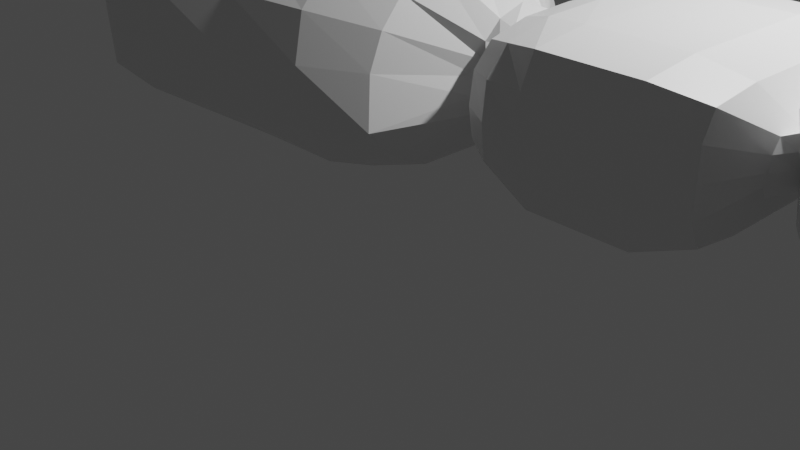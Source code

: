 # Source: spider.blend  (saved by Blender 3.1.7; exported with 4.5.12 LTS)
import bpy
from mathutils import Matrix  # noqa: F401  (used for matrix-valued properties, if any)

bpy.ops.wm.read_factory_settings(use_empty=True)
scene = bpy.context.scene
scene.name = 'Scene'

# ---- collections
col_collection = bpy.data.collections.new('Collection'); scene.collection.children.link(col_collection)

# ---- materials (node trees are filled in below, after node groups)
mat_material = bpy.data.materials.new('Material')
mat_material.alpha_threshold = 0.0
mat_material.use_transparent_shadow = False
mat_material.line_color = (0.0, 0.0, 0.0, 1.0)

# ---- material node trees
mat_material.use_nodes = True; mat_material.node_tree.nodes.clear()
_N = mat_material.node_tree.nodes; _L = mat_material.node_tree.links
n0 = _N.new('ShaderNodeOutputMaterial'); n0.name = 'Material Output'; n0.location = (300, 300)
n1 = _N.new('ShaderNodeBsdfPrincipled'); n1.name = 'Principled BSDF'; n1.location = (10, 300)
n1.distribution = 'GGX'
n1.subsurface_method = 'RANDOM_WALK_SKIN'
n1.inputs[2].default_value = 0.4
n1.inputs[3].default_value = 1.45
n1.inputs[27].default_value = (0.0, 0.0, 0.0, 1.0)
n1.inputs[28].default_value = 1.0
_L.new(n1.outputs[0], n0.inputs[0])
n0.is_active_output = True

# ---- world
world_world = bpy.data.worlds.new('World'); scene.world = world_world
world_world.use_nodes = True; world_world.node_tree.nodes.clear()
_N = world_world.node_tree.nodes; _L = world_world.node_tree.links
n0 = _N.new('ShaderNodeOutputWorld'); n0.name = 'World Output'; n0.location = (300, 300)
n1 = _N.new('ShaderNodeBackground'); n1.name = 'Background'; n1.location = (10, 300)
n1.inputs[0].default_value = (0.05088, 0.05088, 0.05088, 1.0)
_L.new(n1.outputs[0], n0.inputs[0])
n0.is_active_output = True
world_world.color = (0.05088, 0.05088, 0.05088)
world_world.use_sun_shadow = False
world_world.sun_shadow_jitter_overblur = 0.0

# ---- cameras
cam_camera = bpy.data.cameras.new('Camera')
cam_camera.clip_end = 100.0
cam_camera.ortho_scale = 7.314

# ---- lights
light_light = bpy.data.lights.new('Light', 'POINT')
light_light.transmission_factor = 0.0
light_light.energy = 1000.0
light_light.shadow_soft_size = 0.1
light_light.shadow_maximum_resolution = 0.006
light_light.use_absolute_resolution = True

# ---- meshes
me_cube = bpy.data.meshes.new('Cube')
me_cube.from_pydata([(1.462, -0.4112, 0.2343), (1.49, -0.5382, -0.3581), (-2.798, -1.169, 0.8626), (-2.772, -1.148, -0.8476), (0.9052, -0.8177, 0.5957), (1.025, -1.056, -0.7339), (1.968, -0.9039, 0.4681), (1.968, -0.9039, -0.469), (1.684, -0.4884, 0.2626), (1.677, -0.52, -0.2975), (4.207, -0.5995, 0.2556), (4.161, -0.5996, -0.1968), (3.972, -1.031, 0.4984), (3.972, -1.031, -0.4984), (4.436, -0.8773, 0.578), (4.55, -0.8226, -0.2745), (0.2619, -1.051, 0.7813), (-0.5139, -1.186, 0.8677), (-1.374, -1.247, 0.9211), (-2.308, -1.254, 0.9245), (-2.278, -1.231, -0.9094), (-1.376, -1.231, -0.9094), (-0.4735, -1.231, -0.9094), (0.4285, -1.231, -0.9094), (-3.08, 0.0, -0.984), (-3.08, -0.7411, -0.9094), (0.9212, 0.0, 0.9102), (0.9212, -0.518, 0.8522), (-2.971, -0.8208, 0.972), (-3.416, 0.0, 0.9422), (1.025, -0.6534, -0.9194), (1.025, 0.0, -0.9194), (1.491, 2.299e-09, 0.4925), (1.476, -0.2588, 0.3966), (1.503, -0.3223, -0.4302), (1.504, 2.27e-09, -0.447), (1.692, -1.684e-08, 0.3921), (1.686, -0.323, 0.3659), (1.681, -0.3361, -0.3723), (1.68, 2.151e-08, -0.3669), (1.968, -3.104e-08, 0.5872), (1.968, -0.5226, 0.5648), (1.968, -0.5226, -0.5656), (1.968, 3.14e-08, -0.5878), (3.971, -2.791e-08, 0.5567), (3.972, -0.5732, 0.5565), (3.971, -0.5731, -0.5563), (3.971, 2.826e-08, -0.5565), (4.215, -1.049e-08, 0.317), (4.239, -0.3565, 0.2489), (4.171, -0.3355, -0.1852), (4.22, 8.295e-09, -0.2959), (4.354, 1.63e-09, 0.7342), (4.33, -0.5335, 0.7346), (4.547, -0.4799, -0.2773), (4.55, 1.643e-09, -0.2881), (-2.278, 0.0, -1.095), (-2.278, -0.7411, -1.095), (-1.376, 0.0, -1.095), (-1.376, -0.7411, -1.095), (-0.4735, 0.0, -1.095), (-0.4735, -0.7411, -1.095), (0.4285, 0.0, -1.095), (0.4285, -0.7411, -1.095), (0.2858, 0.0, 1.104), (0.2859, -0.6131, 1.064), (-0.4951, 0.0, 1.299), (-0.4948, -0.694, 1.189), (-1.382, 0.0, 1.313), (-1.379, -0.8066, 1.352), (-2.815, 0.0, 1.342), (-2.357, -0.8086, 1.394), (-2.874, -1.231, -0.5474), (-2.898, -1.251, -0.0003512), (-2.907, -1.258, 0.5684), (0.9168, -1.053, 0.3335), (0.9212, -1.193, -1.519e-07), (1.025, -1.307, -0.4597), (1.454, -0.4055, 0.06981), (1.429, -0.4457, -0.06475), (1.454, -0.5403, -0.2104), (1.685, -0.64, 0.1704), (1.678, -0.6222, -0.01829), (1.674, -0.6425, -0.1948), (1.968, -1.088, 0.271), (1.968, -1.131, -0.0004563), (1.968, -1.088, -0.2719), (3.972, -1.146, 0.2783), (3.972, -1.146, 9.296e-06), (3.972, -1.146, -0.2782), (4.205, -0.667, 0.1435), (4.202, -0.6701, 0.02054), (4.175, -0.6685, -0.09574), (4.498, -0.9276, 0.3977), (4.549, -0.8979, 0.09706), (4.551, -0.896, -0.1589), (0.2676, -1.354, 0.4311), (0.3328, -1.496, -8.266e-05), (0.4285, -1.482, -0.5474), (-0.5019, -1.557, 0.4896), (-0.4735, -1.702, -0.0002634), (-0.4735, -1.702, -0.5474), (-1.375, -1.865, 0.563), (-1.375, -1.84, -0.0002634), (-1.376, -1.841, -0.5474), (-2.303, -1.751, 0.5629), (-2.304, -1.727, -0.0002634), (-2.278, -1.702, -0.5474), (-3.227, -0.7582, 0.5597), (-3.205, -0.7626, -0.0002108), (-3.18, -0.7411, -0.5474), (-3.666, 0.0, 0.2113), (-3.666, 0.0, -0.3362), (-3.666, 0.0, -0.8836), (3.563, -1.214, -0.6115), (3.057, -1.214, -0.6115), (2.644, -1.214, -0.6115), (2.277, -1.075, -0.5439), (3.563, -1.214, 0.6116), (3.057, -1.214, 0.6116), (2.644, -1.214, 0.6116), (2.277, -1.075, 0.5438), (2.277, -1.38e-08, 0.6684), (2.644, -4.826e-08, 0.6772), (3.057, -4.826e-08, 0.6772), (3.563, -4.826e-08, 0.6772), (2.277, -0.6268, 0.6514), (2.644, -0.6722, 0.6772), (3.057, -0.6722, 0.6772), (3.563, -0.6722, 0.6772), (2.277, -0.6268, -0.6516), (2.644, -0.6722, -0.6772), (3.057, -0.6722, -0.6772), (3.563, -0.6722, -0.6772), (2.277, 1.391e-08, -0.6685), (2.644, 4.475e-08, -0.6772), (3.057, 4.475e-08, -0.6772), (3.563, 4.475e-08, -0.6772), (2.277, -1.287, 0.3172), (2.644, -1.344, 0.3386), (3.057, -1.344, 0.3386), (3.563, -1.344, 0.3386), (2.277, -1.321, -6.9e-05), (2.644, -1.344, 9.296e-06), (3.057, -1.344, 9.296e-06), (3.563, -1.344, 9.296e-06), (2.277, -1.287, -0.3173), (2.644, -1.344, -0.3386), (3.057, -1.344, -0.3386), (3.563, -1.344, -0.3386), (4.352, -0.5322, -0.06659), (4.345, -0.4899, -0.1278), (4.336, -0.3478, 0.3142), (4.32, -0.5659, 0.3027), (4.324, -1.164e-09, 0.3572), (4.35, -0.3228, -0.1685), (4.378, 2.277e-09, -0.239), (4.344, -0.588, 0.1862), (4.36, -0.5404, 0.04678), (5.881, -0.2404, 0.004254), (5.892, -0.212, -0.03061), (5.829, -0.1226, 0.1637), (5.825, -0.2037, 0.1485), (5.831, 5.122e-09, 0.166), (5.895, -0.1273, -0.0387), (5.895, 5.131e-09, -0.03912), (5.833, -0.2333, 0.1188), (5.858, -0.2411, 0.0658), (5.845, 7.029e-09, -0.2876), (5.203, -0.08151, -0.4077), (4.996, -0.08141, -0.325), (4.914, -0.9487, 0.6114), (5.246, -0.7578, 0.4696), (5.634, -0.5098, 0.2513), (5.637, -0.2989, 0.2351), (5.268, -0.4589, 0.5125), (4.898, -0.5623, 0.8141), (4.944, 1.677e-09, 0.8934), (5.29, 1.601e-09, 0.5411), (5.685, 7.101e-09, 0.2753), (4.917, -1.007, 0.4561), (5.246, -0.8165, 0.3671), (5.666, -0.5675, 0.215), (4.915, -0.9753, 0.116), (5.247, -0.8166, 0.1124), (5.748, -0.6016, 0.07739), (4.999, -0.4503, -0.3549), (5.208, -0.4054, -0.3744), (5.838, -0.3448, -0.265), (5.809, -0.5739, -0.1984), (5.275, -0.7872, -0.3054), (4.918, -0.9065, -0.298), (4.916, -0.9761, -0.1836), (5.266, -0.8404, -0.1845), (5.796, -0.6171, -0.1122), (5.283, 1.593e-09, -0.4278), (4.914, 1.695e-09, -0.3056), (4.923, -0.5507, -0.3355), (5.287, -0.4713, -0.3931), (5.414, -0.4145, -0.4158), (4.981, -0.2066, -0.387), (4.984, -0.5755, -0.4169), (5.42, -0.8039, -0.3758), (5.363, -0.5905, -0.6236), (4.938, -0.3529, -0.5598), (4.942, -0.7219, -0.5897), (5.369, -0.9799, -0.5835), (7.405, -0.1125, -0.888), (7.272, -0.4051, -0.8479), (7.215, -0.2885, -1.006), (6.976, -0.6779, -0.9663), (5.867, -1.135, -0.7016), (6.172, -1.14, -0.8196), (6.592, -0.9934, -0.9377), (6.913, -0.7205, -0.7299), (6.415, -0.8129, -0.6118), (5.918, -0.8084, -0.4938), (5.861, -0.777, -0.7416), (6.358, -0.7815, -0.8597), (6.856, -0.604, -0.9777), (6.907, -0.428, -0.7699), (6.409, -0.6055, -0.6519), (5.912, -0.601, -0.5338)], [], [(71, 28, 2, 19), (105, 19, 2, 74), (63, 30, 5, 23), (33, 0, 8, 37), (78, 0, 4, 75), (34, 1, 5, 30), (80, 1, 9, 83), (84, 6, 8, 81), (42, 7, 9, 38), (149, 114, 13, 89), (129, 118, 12, 45), (90, 10, 12, 87), (50, 11, 13, 46), (92, 11, 151, 150), (49, 10, 153, 152), (25, 57, 20, 3), (57, 59, 21, 20), (59, 61, 22, 21), (61, 63, 23, 22), (75, 4, 16, 96), (96, 16, 17, 99), (99, 17, 18, 102), (102, 18, 19, 105), (27, 65, 16, 4), (65, 67, 17, 16), (67, 69, 18, 17), (69, 71, 19, 18), (68, 70, 71, 69), (66, 68, 69, 67), (64, 66, 67, 65), (26, 64, 65, 27), (60, 62, 63, 61), (58, 60, 61, 59), (56, 58, 59, 57), (24, 56, 57, 25), (48, 49, 152, 154), (51, 50, 46, 47), (10, 49, 45, 12), (49, 48, 44, 45), (125, 129, 45, 44), (11, 50, 155, 151), (50, 51, 156, 155), (43, 42, 38, 39), (6, 41, 37, 8), (41, 40, 36, 37), (1, 34, 38, 9), (34, 35, 39, 38), (114, 133, 46, 13), (133, 137, 47, 46), (35, 34, 30, 31), (0, 33, 27, 4), (33, 32, 26, 27), (32, 33, 37, 36), (62, 31, 30, 63), (74, 2, 28, 108), (108, 28, 29, 111), (70, 29, 28, 71), (25, 110, 113, 24), (110, 109, 112, 113), (109, 108, 111, 112), (3, 72, 110, 25), (72, 73, 109, 110), (73, 74, 108, 109), (21, 104, 107, 20), (104, 103, 106, 107), (103, 102, 105, 106), (22, 101, 104, 21), (101, 100, 103, 104), (100, 99, 102, 103), (23, 98, 101, 22), (98, 97, 100, 101), (97, 96, 99, 100), (5, 77, 98, 23), (77, 76, 97, 98), (76, 75, 96, 97), (10, 90, 157, 153), (90, 91, 158, 157), (91, 92, 150, 158), (11, 92, 89, 13), (92, 91, 88, 89), (91, 90, 87, 88), (118, 141, 87, 12), (141, 145, 88, 87), (145, 149, 89, 88), (7, 86, 83, 9), (86, 85, 82, 83), (85, 84, 81, 82), (0, 78, 81, 8), (78, 79, 82, 81), (79, 80, 83, 82), (1, 80, 77, 5), (80, 79, 76, 77), (79, 78, 75, 76), (20, 107, 72, 3), (107, 106, 73, 72), (106, 105, 74, 73), (85, 86, 146, 142), (142, 146, 147, 143), (143, 147, 148, 144), (144, 148, 149, 145), (84, 85, 142, 138), (138, 142, 143, 139), (139, 143, 144, 140), (140, 144, 145, 141), (6, 84, 138, 121), (121, 138, 139, 120), (120, 139, 140, 119), (119, 140, 141, 118), (42, 43, 134, 130), (130, 134, 135, 131), (131, 135, 136, 132), (132, 136, 137, 133), (7, 42, 130, 117), (117, 130, 131, 116), (116, 131, 132, 115), (115, 132, 133, 114), (40, 41, 126, 122), (122, 126, 127, 123), (123, 127, 128, 124), (124, 128, 129, 125), (41, 6, 121, 126), (126, 121, 120, 127), (127, 120, 119, 128), (128, 119, 118, 129), (86, 7, 117, 146), (146, 117, 116, 147), (147, 116, 115, 148), (148, 115, 114, 149), (15, 95, 150, 151), (14, 53, 152, 153), (53, 52, 154, 152), (54, 15, 151, 155), (55, 54, 155, 156), (93, 14, 153, 157), (94, 93, 157, 158), (95, 94, 158, 150), (174, 173, 162, 161), (173, 182, 166, 162), (179, 174, 161, 163), (182, 185, 167, 166), (189, 188, 164, 160), (185, 194, 159, 167), (188, 168, 165, 164), (194, 189, 160, 159), (95, 15, 191, 192), (192, 191, 190, 193), (193, 190, 189, 194), (54, 55, 196, 197), (169, 187, 202, 199), (198, 195, 168, 188), (94, 95, 192, 183), (183, 192, 193, 184), (184, 193, 194, 185), (15, 54, 197, 191), (191, 197, 198, 190), (190, 198, 188, 189), (93, 94, 183, 180), (180, 183, 184, 181), (181, 184, 185, 182), (52, 53, 176, 177), (177, 176, 175, 178), (178, 175, 174, 179), (14, 93, 180, 171), (171, 180, 181, 172), (172, 181, 182, 173), (167, 160, 162), (166, 167, 162), (53, 14, 171, 176), (176, 171, 172, 175), (175, 172, 173, 174), (159, 160, 167), (161, 162, 160, 164), (163, 161, 164, 165), (169, 170, 196, 195), (186, 187, 198, 197), (170, 186, 197, 196), (187, 169, 195, 198), (201, 200, 204, 205), (187, 186, 201, 202), (186, 170, 200, 201), (170, 169, 199, 200), (205, 204, 203, 206), (200, 199, 203, 204), (214, 213, 210, 208), (202, 201, 205, 206), (207, 208, 210, 209), (213, 219, 209, 210), (220, 214, 208, 207), (219, 220, 207, 209), (203, 199, 222, 217), (217, 222, 221, 218), (218, 221, 220, 219), (199, 202, 216, 222), (222, 216, 215, 221), (221, 215, 214, 220), (206, 203, 217, 211), (211, 217, 218, 212), (212, 218, 219, 213), (202, 206, 211, 216), (216, 211, 212, 215), (215, 212, 213, 214)])
_uv = me_cube.uv_layers.new(name='UVMap')
_uv.uv.foreach_set('vector', [0.825, 0.6875, 0.875, 0.6875, 0.875, 0.75, 0.825, 0.75, 0.5625, 0.95, 0.625, 0.95, 0.625, 1.0, 0.5625, 1.0, 0.325, 0.6875, 0.375, 0.6875, 0.375, 0.75, 0.325, 0.75, 0.5658, 0.6657, 0.5658, 0.7063, 0.5658, 0.7063, 0.5658, 0.6657, 0.5329, 0.7063, 0.5658, 0.7063, 0.625, 0.75, 0.5625, 0.75, 0.4342, 0.6657, 0.4342, 0.7063, 0.375, 0.75, 0.375, 0.6875, 0.4671, 0.7063, 0.4342, 0.7063, 0.4342, 0.7063, 0.4671, 0.7063, 0.5224, 0.6908, 0.5449, 0.6908, 0.5658, 0.7063, 0.5329, 0.7063, 0.4551, 0.6579, 0.4551, 0.6908, 0.4342, 0.7063, 0.4342, 0.6657, 0.4776, 0.6908, 0.4551, 0.6908, 0.4551, 0.6908, 0.4776, 0.6908, 0.5449, 0.6579, 0.5449, 0.6908, 0.5449, 0.6908, 0.5449, 0.6579, 0.5143, 0.6788, 0.5285, 0.6788, 0.5449, 0.6908, 0.5224, 0.6908, 0.4715, 0.6519, 0.4715, 0.6788, 0.4551, 0.6908, 0.4551, 0.6579, 0.4857, 0.6788, 0.4715, 0.6788, 0.4715, 0.6788, 0.4857, 0.6788, 0.5285, 0.6519, 0.5285, 0.6788, 0.5285, 0.6788, 0.5285, 0.6519, 0.125, 0.6875, 0.175, 0.6875, 0.175, 0.75, 0.125, 0.75, 0.175, 0.6875, 0.225, 0.6875, 0.225, 0.75, 0.175, 0.75, 0.225, 0.6875, 0.275, 0.6875, 0.275, 0.75, 0.225, 0.75, 0.275, 0.6875, 0.325, 0.6875, 0.325, 0.75, 0.275, 0.75, 0.5625, 0.75, 0.625, 0.75, 0.625, 0.8, 0.5625, 0.8, 0.5625, 0.8, 0.625, 0.8, 0.625, 0.85, 0.5625, 0.85, 0.5625, 0.85, 0.625, 0.85, 0.625, 0.9, 0.5625, 0.9, 0.5625, 0.9, 0.625, 0.9, 0.625, 0.95, 0.5625, 0.95, 0.625, 0.6875, 0.675, 0.6875, 0.675, 0.75, 0.625, 0.75, 0.675, 0.6875, 0.725, 0.6875, 0.725, 0.75, 0.675, 0.75, 0.725, 0.6875, 0.775, 0.6875, 0.775, 0.75, 0.725, 0.75, 0.775, 0.6875, 0.825, 0.6875, 0.825, 0.75, 0.775, 0.75, 0.775, 0.625, 0.825, 0.625, 0.825, 0.6875, 0.775, 0.6875, 0.725, 0.625, 0.775, 0.625, 0.775, 0.6875, 0.725, 0.6875, 0.675, 0.625, 0.725, 0.625, 0.725, 0.6875, 0.675, 0.6875, 0.625, 0.625, 0.675, 0.625, 0.675, 0.6875, 0.625, 0.6875, 0.275, 0.625, 0.325, 0.625, 0.325, 0.6875, 0.275, 0.6875, 0.225, 0.625, 0.275, 0.625, 0.275, 0.6875, 0.225, 0.6875, 0.175, 0.625, 0.225, 0.625, 0.225, 0.6875, 0.175, 0.6875, 0.125, 0.625, 0.175, 0.625, 0.175, 0.6875, 0.125, 0.6875, 0.5285, 0.625, 0.5285, 0.6519, 0.5285, 0.6519, 0.5285, 0.625, 0.4715, 0.625, 0.4715, 0.6519, 0.4551, 0.6579, 0.4551, 0.625, 0.5285, 0.6788, 0.5285, 0.6519, 0.5449, 0.6579, 0.5449, 0.6908, 0.5285, 0.6519, 0.5285, 0.625, 0.5449, 0.625, 0.5449, 0.6579, 0.5449, 0.625, 0.5449, 0.6579, 0.5449, 0.6579, 0.5449, 0.625, 0.4715, 0.6788, 0.4715, 0.6519, 0.4715, 0.6519, 0.4715, 0.6788, 0.4715, 0.6519, 0.4715, 0.625, 0.4715, 0.625, 0.4715, 0.6519, 0.4551, 0.625, 0.4551, 0.6579, 0.4342, 0.6657, 0.4342, 0.625, 0.5449, 0.6908, 0.5449, 0.6579, 0.5658, 0.6657, 0.5658, 0.7063, 0.5449, 0.6579, 0.5449, 0.625, 0.5658, 0.625, 0.5658, 0.6657, 0.4342, 0.7063, 0.4342, 0.6657, 0.4342, 0.6657, 0.4342, 0.7063, 0.4342, 0.6657, 0.4342, 0.625, 0.4342, 0.625, 0.4342, 0.6657, 0.4551, 0.6908, 0.4551, 0.6579, 0.4551, 0.6579, 0.4551, 0.6908, 0.4551, 0.6579, 0.4551, 0.625, 0.4551, 0.625, 0.4551, 0.6579, 0.4342, 0.625, 0.4342, 0.6657, 0.375, 0.6875, 0.375, 0.625, 0.5658, 0.7063, 0.5658, 0.6657, 0.625, 0.6875, 0.625, 0.75, 0.5658, 0.6657, 0.5658, 0.625, 0.625, 0.625, 0.625, 0.6875, 0.5658, 0.625, 0.5658, 0.6657, 0.5658, 0.6657, 0.5658, 0.625, 0.325, 0.625, 0.375, 0.625, 0.375, 0.6875, 0.325, 0.6875, 0.5625, 0.0, 0.625, 0.0, 0.625, 0.0625, 0.5625, 0.0625, 0.5625, 0.0625, 0.625, 0.0625, 0.625, 0.125, 0.5625, 0.125, 0.825, 0.625, 0.875, 0.625, 0.875, 0.6875, 0.825, 0.6875, 0.375, 0.0625, 0.4375, 0.0625, 0.4375, 0.125, 0.375, 0.125, 0.4375, 0.0625, 0.5, 0.0625, 0.5, 0.125, 0.4375, 0.125, 0.5, 0.0625, 0.5625, 0.0625, 0.5625, 0.125, 0.5, 0.125, 0.375, 0.0, 0.4375, 0.0, 0.4375, 0.0625, 0.375, 0.0625, 0.4375, 0.0, 0.5, 0.0, 0.5, 0.0625, 0.4375, 0.0625, 0.5, 0.0, 0.5625, 0.0, 0.5625, 0.0625, 0.5, 0.0625, 0.375, 0.9, 0.4375, 0.9, 0.4375, 0.95, 0.375, 0.95, 0.4375, 0.9, 0.5, 0.9, 0.5, 0.95, 0.4375, 0.95, 0.5, 0.9, 0.5625, 0.9, 0.5625, 0.95, 0.5, 0.95, 0.375, 0.85, 0.4375, 0.85, 0.4375, 0.9, 0.375, 0.9, 0.4375, 0.85, 0.5, 0.85, 0.5, 0.9, 0.4375, 0.9, 0.5, 0.85, 0.5625, 0.85, 0.5625, 0.9, 0.5, 0.9, 0.375, 0.8, 0.4375, 0.8, 0.4375, 0.85, 0.375, 0.85, 0.4375, 0.8, 0.5, 0.8, 0.5, 0.85, 0.4375, 0.85, 0.5, 0.8, 0.5625, 0.8, 0.5625, 0.85, 0.5, 0.85, 0.375, 0.75, 0.4375, 0.75, 0.4375, 0.8, 0.375, 0.8, 0.4375, 0.75, 0.5, 0.75, 0.5, 0.8, 0.4375, 0.8, 0.5, 0.75, 0.5625, 0.75, 0.5625, 0.8, 0.5, 0.8, 0.5285, 0.6788, 0.5143, 0.6788, 0.5143, 0.6788, 0.5285, 0.6788, 0.5143, 0.6788, 0.5, 0.6788, 0.5, 0.6788, 0.5143, 0.6788, 0.5, 0.6788, 0.4857, 0.6788, 0.4857, 0.6788, 0.5, 0.6788, 0.4715, 0.6788, 0.4857, 0.6788, 0.4776, 0.6908, 0.4551, 0.6908, 0.4857, 0.6788, 0.5, 0.6788, 0.5, 0.6908, 0.4776, 0.6908, 0.5, 0.6788, 0.5143, 0.6788, 0.5224, 0.6908, 0.5, 0.6908, 0.5449, 0.6908, 0.5224, 0.6908, 0.5224, 0.6908, 0.5449, 0.6908, 0.5224, 0.6908, 0.5, 0.6908, 0.5, 0.6908, 0.5224, 0.6908, 0.5, 0.6908, 0.4776, 0.6908, 0.4776, 0.6908, 0.5, 0.6908, 0.4551, 0.6908, 0.4776, 0.6908, 0.4671, 0.7063, 0.4342, 0.7063, 0.4776, 0.6908, 0.5, 0.6908, 0.5, 0.7063, 0.4671, 0.7063, 0.5, 0.6908, 0.5224, 0.6908, 0.5329, 0.7063, 0.5, 0.7063, 0.5658, 0.7063, 0.5329, 0.7063, 0.5329, 0.7063, 0.5658, 0.7063, 0.5329, 0.7063, 0.5, 0.7063, 0.5, 0.7063, 0.5329, 0.7063, 0.5, 0.7063, 0.4671, 0.7063, 0.4671, 0.7063, 0.5, 0.7063, 0.4342, 0.7063, 0.4671, 0.7063, 0.4375, 0.75, 0.375, 0.75, 0.4671, 0.7063, 0.5, 0.7063, 0.5, 0.75, 0.4375, 0.75, 0.5, 0.7063, 0.5329, 0.7063, 0.5625, 0.75, 0.5, 0.75, 0.375, 0.95, 0.4375, 0.95, 0.4375, 1.0, 0.375, 1.0, 0.4375, 0.95, 0.5, 0.95, 0.5, 1.0, 0.4375, 1.0, 0.5, 0.95, 0.5625, 0.95, 0.5625, 1.0, 0.5, 1.0, 0.5, 0.6908, 0.4776, 0.6908, 0.4776, 0.6908, 0.5, 0.6908, 0.5, 0.6908, 0.4776, 0.6908, 0.4776, 0.6908, 0.5, 0.6908, 0.5, 0.6908, 0.4776, 0.6908, 0.4776, 0.6908, 0.5, 0.6908, 0.5, 0.6908, 0.4776, 0.6908, 0.4776, 0.6908, 0.5, 0.6908, 0.5224, 0.6908, 0.5, 0.6908, 0.5, 0.6908, 0.5224, 0.6908, 0.5224, 0.6908, 0.5, 0.6908, 0.5, 0.6908, 0.5224, 0.6908, 0.5224, 0.6908, 0.5, 0.6908, 0.5, 0.6908, 0.5224, 0.6908, 0.5224, 0.6908, 0.5, 0.6908, 0.5, 0.6908, 0.5224, 0.6908, 0.5449, 0.6908, 0.5224, 0.6908, 0.5224, 0.6908, 0.5449, 0.6908, 0.5449, 0.6908, 0.5224, 0.6908, 0.5224, 0.6908, 0.5449, 0.6908, 0.5449, 0.6908, 0.5224, 0.6908, 0.5224, 0.6908, 0.5449, 0.6908, 0.5449, 0.6908, 0.5224, 0.6908, 0.5224, 0.6908, 0.5449, 0.6908, 0.4551, 0.6579, 0.4551, 0.625, 0.4551, 0.625, 0.4551, 0.6579, 0.4551, 0.6579, 0.4551, 0.625, 0.4551, 0.625, 0.4551, 0.6579, 0.4551, 0.6579, 0.4551, 0.625, 0.4551, 0.625, 0.4551, 0.6579, 0.4551, 0.6579, 0.4551, 0.625, 0.4551, 0.625, 0.4551, 0.6579, 0.4551, 0.6908, 0.4551, 0.6579, 0.4551, 0.6579, 0.4551, 0.6908, 0.4551, 0.6908, 0.4551, 0.6579, 0.4551, 0.6579, 0.4551, 0.6908, 0.4551, 0.6908, 0.4551, 0.6579, 0.4551, 0.6579, 0.4551, 0.6908, 0.4551, 0.6908, 0.4551, 0.6579, 0.4551, 0.6579, 0.4551, 0.6908, 0.5449, 0.625, 0.5449, 0.6579, 0.5449, 0.6579, 0.5449, 0.625, 0.5449, 0.625, 0.5449, 0.6579, 0.5449, 0.6579, 0.5449, 0.625, 0.5449, 0.625, 0.5449, 0.6579, 0.5449, 0.6579, 0.5449, 0.625, 0.5449, 0.625, 0.5449, 0.6579, 0.5449, 0.6579, 0.5449, 0.625, 0.5449, 0.6579, 0.5449, 0.6908, 0.5449, 0.6908, 0.5449, 0.6579, 0.5449, 0.6579, 0.5449, 0.6908, 0.5449, 0.6908, 0.5449, 0.6579, 0.5449, 0.6579, 0.5449, 0.6908, 0.5449, 0.6908, 0.5449, 0.6579, 0.5449, 0.6579, 0.5449, 0.6908, 0.5449, 0.6908, 0.5449, 0.6579, 0.4776, 0.6908, 0.4551, 0.6908, 0.4551, 0.6908, 0.4776, 0.6908, 0.4776, 0.6908, 0.4551, 0.6908, 0.4551, 0.6908, 0.4776, 0.6908, 0.4776, 0.6908, 0.4551, 0.6908, 0.4551, 0.6908, 0.4776, 0.6908, 0.4776, 0.6908, 0.4551, 0.6908, 0.4551, 0.6908, 0.4776, 0.6908, 0.4826, 0.6705, 0.4857, 0.6705, 0.4857, 0.6788, 0.4715, 0.6788, 0.5174, 0.6705, 0.5174, 0.6519, 0.5285, 0.6519, 0.5285, 0.6788, 0.5174, 0.6519, 0.5174, 0.625, 0.5285, 0.625, 0.5285, 0.6519, 0.4826, 0.6519, 0.4826, 0.6705, 0.4715, 0.6788, 0.4715, 0.6519, 0.4826, 0.625, 0.4826, 0.6519, 0.4715, 0.6519, 0.4715, 0.625, 0.5143, 0.6705, 0.5174, 0.6705, 0.5285, 0.6788, 0.5143, 0.6788, 0.5, 0.6705, 0.5143, 0.6705, 0.5143, 0.6788, 0.5, 0.6788, 0.4857, 0.6705, 0.5, 0.6705, 0.5, 0.6788, 0.4857, 0.6788, 0.5174, 0.6519, 0.5174, 0.6705, 0.5174, 0.6705, 0.5174, 0.6519, 0.5174, 0.6705, 0.5143, 0.6705, 0.5143, 0.6705, 0.5174, 0.6705, 0.5174, 0.625, 0.5174, 0.6519, 0.5174, 0.6519, 0.5174, 0.625, 0.5143, 0.6705, 0.5, 0.6705, 0.5, 0.6705, 0.5143, 0.6705, 0.4826, 0.6705, 0.4826, 0.6519, 0.4826, 0.6519, 0.4826, 0.6705, 0.5, 0.6705, 0.4857, 0.6705, 0.4857, 0.6705, 0.5, 0.6705, 0.4826, 0.6519, 0.4826, 0.625, 0.4826, 0.625, 0.4826, 0.6519, 0.4857, 0.6705, 0.4826, 0.6705, 0.4826, 0.6705, 0.4857, 0.6705, 0.4857, 0.6705, 0.4826, 0.6705, 0.4826, 0.6705, 0.4857, 0.6705, 0.4857, 0.6705, 0.4826, 0.6705, 0.4826, 0.6705, 0.4857, 0.6705, 0.4857, 0.6705, 0.4826, 0.6705, 0.4826, 0.6705, 0.4857, 0.6705, 0.4826, 0.6519, 0.4826, 0.625, 0.4826, 0.625, 0.4826, 0.6519, 0.4826, 0.6294, 0.4826, 0.6474, 0.4826, 0.6474, 0.4826, 0.6294, 0.4826, 0.6519, 0.4826, 0.625, 0.4826, 0.625, 0.4826, 0.6519, 0.5, 0.6705, 0.4857, 0.6705, 0.4857, 0.6705, 0.5, 0.6705, 0.5, 0.6705, 0.4857, 0.6705, 0.4857, 0.6705, 0.5, 0.6705, 0.5, 0.6705, 0.4857, 0.6705, 0.4857, 0.6705, 0.5, 0.6705, 0.4826, 0.6705, 0.4826, 0.6519, 0.4826, 0.6519, 0.4826, 0.6705, 0.4826, 0.6705, 0.4826, 0.6519, 0.4826, 0.6519, 0.4826, 0.6705, 0.4826, 0.6705, 0.4826, 0.6519, 0.4826, 0.6519, 0.4826, 0.6705, 0.5143, 0.6705, 0.5, 0.6705, 0.5, 0.6705, 0.5143, 0.6705, 0.5143, 0.6705, 0.5, 0.6705, 0.5, 0.6705, 0.5143, 0.6705, 0.5143, 0.6705, 0.5, 0.6705, 0.5, 0.6705, 0.5143, 0.6705, 0.5174, 0.625, 0.5174, 0.6519, 0.5174, 0.6519, 0.5174, 0.625, 0.5174, 0.625, 0.5174, 0.6519, 0.5174, 0.6519, 0.5174, 0.625, 0.5174, 0.625, 0.5174, 0.6519, 0.5174, 0.6519, 0.5174, 0.625, 0.5174, 0.6705, 0.5143, 0.6705, 0.5143, 0.6705, 0.5174, 0.6705, 0.5174, 0.6705, 0.5143, 0.6705, 0.5143, 0.6705, 0.5174, 0.6705, 0.5174, 0.6705, 0.5143, 0.6705, 0.5143, 0.6705, 0.5174, 0.6705, 0.5, 0.6705, 0.4826, 0.6705, 0.5174, 0.6705, 0.5143, 0.6705, 0.5, 0.6705, 0.5174, 0.6705, 0.5174, 0.6519, 0.5174, 0.6705, 0.5174, 0.6705, 0.5174, 0.6519, 0.5174, 0.6519, 0.5174, 0.6705, 0.5174, 0.6705, 0.5174, 0.6519, 0.5174, 0.6519, 0.5174, 0.6705, 0.5174, 0.6705, 0.5174, 0.6519, 0.4857, 0.6705, 0.4826, 0.6705, 0.5, 0.6705, 0.5174, 0.6519, 0.5174, 0.6705, 0.4826, 0.6705, 0.4826, 0.6519, 0.5174, 0.625, 0.5174, 0.6519, 0.4826, 0.6519, 0.4826, 0.625, 0.4826, 0.6294, 0.4826, 0.6292, 0.4826, 0.625, 0.4826, 0.625, 0.4826, 0.6477, 0.4826, 0.6474, 0.4826, 0.6519, 0.4826, 0.6519, 0.4826, 0.6292, 0.4826, 0.6477, 0.4826, 0.6519, 0.4826, 0.625, 0.4826, 0.6474, 0.4826, 0.6294, 0.4826, 0.625, 0.4826, 0.6519, 0.4826, 0.6477, 0.4826, 0.6292, 0.4826, 0.6292, 0.4826, 0.6477, 0.4826, 0.6474, 0.4826, 0.6477, 0.4826, 0.6477, 0.4826, 0.6474, 0.4826, 0.6477, 0.4826, 0.6292, 0.4826, 0.6292, 0.4826, 0.6477, 0.4826, 0.6292, 0.4826, 0.6294, 0.4826, 0.6294, 0.4826, 0.6292, 0.4826, 0.6477, 0.4826, 0.6292, 0.4826, 0.6294, 0.4826, 0.6474, 0.4826, 0.6292, 0.4826, 0.6294, 0.4826, 0.6294, 0.4826, 0.6292, 0.4826, 0.6474, 0.4826, 0.6474, 0.4826, 0.6474, 0.4826, 0.6474, 0.4826, 0.6474, 0.4826, 0.6477, 0.4826, 0.6477, 0.4826, 0.6474, 0.4826, 0.6294, 0.4826, 0.6474, 0.4826, 0.6474, 0.4826, 0.6294, 0.4826, 0.6474, 0.4826, 0.6294, 0.4826, 0.6294, 0.4826, 0.6474, 0.4826, 0.6294, 0.4826, 0.6474, 0.4826, 0.6474, 0.4826, 0.6294, 0.4826, 0.6294, 0.4826, 0.6294, 0.4826, 0.6294, 0.4826, 0.6294, 0.4826, 0.6294, 0.4826, 0.6294, 0.4826, 0.6294, 0.4826, 0.6294, 0.4826, 0.6294, 0.4826, 0.6294, 0.4826, 0.6294, 0.4826, 0.6294, 0.4826, 0.6294, 0.4826, 0.6294, 0.4826, 0.6294, 0.4826, 0.6294, 0.4826, 0.6294, 0.4826, 0.6474, 0.4826, 0.6474, 0.4826, 0.6294, 0.4826, 0.6294, 0.4826, 0.6474, 0.4826, 0.6474, 0.4826, 0.6294, 0.4826, 0.6294, 0.4826, 0.6474, 0.4826, 0.6474, 0.4826, 0.6294, 0.4826, 0.6474, 0.4826, 0.6294, 0.4826, 0.6294, 0.4826, 0.6474, 0.4826, 0.6474, 0.4826, 0.6294, 0.4826, 0.6294, 0.4826, 0.6474, 0.4826, 0.6474, 0.4826, 0.6294, 0.4826, 0.6294, 0.4826, 0.6474, 0.4826, 0.6474, 0.4826, 0.6474, 0.4826, 0.6474, 0.4826, 0.6474, 0.4826, 0.6474, 0.4826, 0.6474, 0.4826, 0.6474, 0.4826, 0.6474, 0.4826, 0.6474, 0.4826, 0.6474, 0.4826, 0.6474, 0.4826, 0.6474])
me_cube.materials.append(mat_material)
me_cube.use_remesh_preserve_volume = False
me_cube.use_remesh_preserve_attributes = False
me_cube.use_mirror_y = True
me_cube.use_mirror_vertex_groups = False
me_cube.update()

# ---- objects
ob_cube = bpy.data.objects.new('Cube', me_cube)
ob_light = bpy.data.objects.new('Light', light_light)
ob_camera = bpy.data.objects.new('Camera', cam_camera)

# ---- transforms, parenting, visibility, modifiers, constraints
ob_cube.location = (0.0, 0.0, 2.036)
ob_cube.lock_rotations_4d = False
ob_cube.empty_display_type = 'ARROWS'
ob_cube.lineart.crease_threshold = 0.0
ob_cube.use_mesh_mirror_y = True
_m = ob_cube.modifiers.new('Mirror', 'MIRROR')
_m.use_axis = (False, True, False)
ob_light.location = (4.076, 1.005, 5.904)
ob_light.rotation_euler = (0.6503, 0.05522, 1.866)
ob_light.lock_rotations_4d = False
ob_light.empty_display_type = 'ARROWS'
ob_light.color = (0.0, 0.0, 0.0, 0.0)
ob_light.lineart.crease_threshold = 0.0
ob_camera.location = (7.359, -6.926, 4.958)
ob_camera.rotation_euler = (1.109, 0.0, 0.8149)
ob_camera.lock_rotations_4d = False
ob_camera.empty_display_type = 'ARROWS'
ob_camera.color = (0.0, 0.0, 0.0, 0.0)
ob_camera.display_type = 'WIRE'
ob_camera.lineart.crease_threshold = 0.0

# ---- collection membership
col_collection.objects.link(ob_cube)
col_collection.objects.link(ob_light)
col_collection.objects.link(ob_camera)

# ---- scene / render settings (as saved in the file)
scene.camera = ob_camera
scene.frame_start = 1; scene.frame_end = 250; scene.frame_set(1)
scene.render.engine = 'BLENDER_EEVEE_NEXT'
scene.cycles.sampling_pattern = 'TABULATED_SOBOL'
scene.cycles.use_light_tree = False
scene.view_settings.view_transform = 'Filmic'
bpy.context.view_layer.update()
